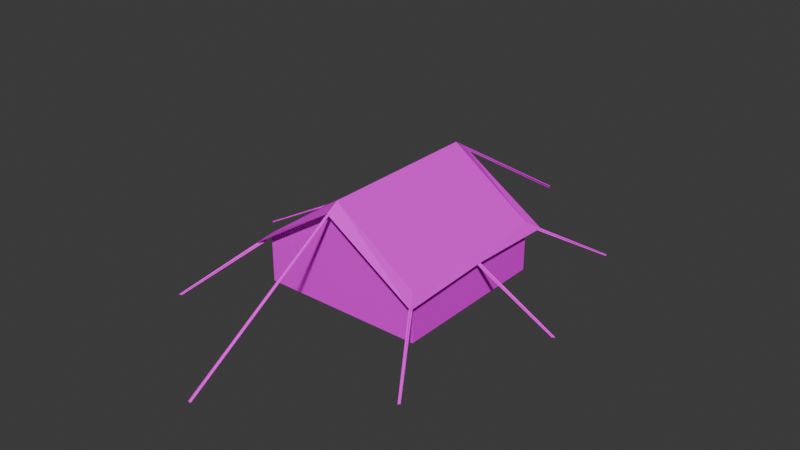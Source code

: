 # Source: Tent02BA.blend  (saved by Blender 4.2.66; exported with 4.5.12 LTS)
import bpy
from mathutils import Matrix  # noqa: F401  (used for matrix-valued properties, if any)

bpy.ops.wm.read_factory_settings(use_empty=True)
scene = bpy.context.scene
scene.name = 'Scene'

# ---- collections
col_collection = bpy.data.collections.new('Collection'); scene.collection.children.link(col_collection)

# ---- images (referenced by path relative to the original .blend; pixels are not part of the script)
import os
ASSET_DIR = os.environ.get("B2B_ASSET_DIR", "")  # directory of the original .blend (textures are referenced by path, not embedded)
HERE = os.path.dirname(os.path.abspath(__file__))  # packed textures are extracted next to this script under _unpacked/

def load_image(name, relpath, width, height, colorspace="sRGB"):
    """Load a texture the original file referenced (path relative to the .blend, or extracted next to this script)."""
    p = next((c for c in (os.path.join(HERE, relpath), os.path.join(ASSET_DIR, relpath)) if relpath and os.path.exists(c)), "")
    if p:
        img = bpy.data.images.load(p, check_existing=True)
        img.name = name
    else:  # same state as the original file: an image datablock whose file is absent (Cycles renders it pink)
        img = bpy.data.images.new(name, width, height)
        img.source = "FILE"
        img.filepath = "//" + (relpath or name)
    img.colorspace_settings.name = colorspace
    return img
img_tarp01b_a_jpg = load_image('Tarp01B_a.jpg', 'Tarp01B_a.jpg', 1024, 1024, 'sRGB')

# ---- materials (node trees are filled in below, after node groups)
mat_tarp = bpy.data.materials.new('Tarp')
mat_tarp.alpha_threshold = 0.0
mat_tarp.use_transparent_shadow = False
mat_tarp.roughness = 0.5
mat_tarp.line_color = (0.0, 0.0, 0.0, 1.0)
mat_rope = bpy.data.materials.new('Rope')
mat_rope.use_transparent_shadow = False

# ---- material node trees
mat_tarp.use_nodes = True; mat_tarp.node_tree.nodes.clear()
_N = mat_tarp.node_tree.nodes; _L = mat_tarp.node_tree.links
n0 = _N.new('ShaderNodeOutputMaterial'); n0.name = 'Material Output'; n0.location = (300, 300)
n1 = _N.new('ShaderNodeBsdfPrincipled'); n1.name = 'Principled BSDF'; n1.location = (10, 300)
n1.inputs[3].default_value = 1.45
n1.inputs[13].default_value = 0.25
n2 = _N.new('ShaderNodeTexImage'); n2.name = 'Image Texture'; n2.location = (-280, 280)
n2.image = img_tarp01b_a_jpg
n2.interpolation = 'Closest'
_L.new(n1.outputs[0], n0.inputs[0])
_L.new(n2.outputs[0], n1.inputs[0])
n0.is_active_output = True
mat_rope.use_nodes = True; mat_rope.node_tree.nodes.clear()
_N = mat_rope.node_tree.nodes; _L = mat_rope.node_tree.links
n0 = _N.new('ShaderNodeBsdfPrincipled'); n0.name = 'Principled BSDF'; n0.location = (10, 300)
n0.inputs[13].default_value = 0.0
n1 = _N.new('ShaderNodeOutputMaterial'); n1.name = 'Material Output'; n1.location = (300, 300)
n2 = _N.new('ShaderNodeTexImage'); n2.name = 'Image Texture'; n2.location = (-280, 280)
n2.image = img_tarp01b_a_jpg
n2.interpolation = 'Closest'
_L.new(n0.outputs[0], n1.inputs[0])
_L.new(n2.outputs[0], n0.inputs[0])
n1.is_active_output = True

# ---- world
world_world = bpy.data.worlds.new('World'); scene.world = world_world
world_world.use_nodes = True; world_world.node_tree.nodes.clear()
_N = world_world.node_tree.nodes; _L = world_world.node_tree.links
n0 = _N.new('ShaderNodeOutputWorld'); n0.name = 'World Output'; n0.location = (300, 300)
n1 = _N.new('ShaderNodeBackground'); n1.name = 'Background'; n1.location = (10, 300)
n1.inputs[0].default_value = (0.05088, 0.05088, 0.05088, 1.0)
_L.new(n1.outputs[0], n0.inputs[0])
n0.is_active_output = True
world_world.color = (0.05088, 0.05088, 0.05088)
world_world.use_sun_shadow = False
world_world.sun_shadow_jitter_overblur = 0.0

# ---- meshes
me_cube = bpy.data.meshes.new('Cube')
me_cube.from_pydata([(-2.25, -2.25, 0.0), (-2.25, 2.25, 0.0), (-2.25, 2.25, 1.355), (2.25, -2.25, 0.0), (2.25, -2.25, 1.355), (2.25, 2.25, 0.0), (2.25, 2.25, 1.355), (0.0, 2.25, 0.0), (0.0, 2.25, 2.943), (0.0, -2.25, 0.0), (0.0, -2.25, 2.943), (0.0, 2.599, 2.731), (0.0, -2.599, 2.731), (-0.045, -6.978, -0.045), (0.045, -6.978, -0.045), (-0.045, -2.25, 2.898), (0.045, -2.25, 2.898), (2.794e-09, -6.978, -2.235e-07), (2.794e-09, -6.978, -0.09), (-0.045, -2.25, 2.853), (-2.24, -2.234, 1.271), (-2.24, 2.234, 1.271), (2.24, -2.234, 1.271), (2.24, 2.234, 1.271), (0.0, 2.234, 2.766), (0.0, -2.234, 2.812), (3.507, -4.292, 0.01673), (3.524, -4.204, 0.01673), (2.207, -2.278, 1.31), (2.283, -2.23, 1.31), (3.556, -4.258, 0.01673), (3.475, -4.238, 0.01673), (2.245, -2.254, 1.355), (2.207, -2.278, 1.265), (3.564, 4.258, 0.01673), (3.477, 4.236, 0.01673), (2.288, 2.229, 1.31), (2.212, 2.277, 1.31), (3.512, 4.288, 0.01673), (3.528, 4.206, 0.01673), (2.25, 2.253, 1.355), (2.288, 2.229, 1.265), (-3.504, -4.292, 0.01673), (-3.521, -4.204, 0.01673), (-2.204, -2.278, 1.31), (-2.28, -2.23, 1.31), (-3.553, -4.258, 0.01673), (-3.472, -4.238, 0.01673), (-2.242, -2.254, 1.355), (-2.204, -2.278, 1.265), (-3.561, 4.258, 0.01673), (-3.474, 4.236, 0.01673), (-2.285, 2.229, 1.31), (-2.209, 2.277, 1.31), (-3.509, 4.288, 0.01673), (-3.526, 4.206, 0.01673), (-2.247, 2.253, 1.355), (-2.285, 2.229, 1.265), (0.045, 6.978, -0.045), (-0.045, 6.978, -0.045), (0.045, 2.25, 2.898), (-0.045, 2.25, 2.898), (-2.067e-07, 6.978, -2.682e-07), (-2.067e-07, 6.978, -0.09), (0.045, 2.25, 2.853), (4.647, -0.02519, 0.01673), (4.582, 0.03644, 0.01673), (2.25, -0.03938, 1.31), (2.25, 0.05063, 1.31), (4.644, 0.03444, 0.01673), (4.584, -0.02319, 0.01673), (2.25, 0.005625, 1.355), (2.25, -0.03938, 1.265), (-2.25, -2.25, 1.355), (-2.475, -2.599, 1.125), (-2.475, 2.599, 1.125), (2.475, -2.599, 1.125), (2.475, 2.599, 1.125), (2.24, -2.234, 1.249), (2.25, 0.0, 1.355), (2.475, 0.0, 1.23), (2.24, 0.0, 1.271), (-2.25, 0.0, 1.355), (-2.475, 0.0, 1.23), (-2.24, 0.0, 1.271), (-4.647, 0.03644, 0.01673), (-4.582, -0.02519, 0.01673), (-2.25, 0.05063, 1.31), (-2.25, -0.03938, 1.31), (-4.644, -0.02319, 0.01673), (-4.584, 0.03444, 0.01673), (-2.25, 0.005625, 1.355), (-2.25, 0.05063, 1.265)], [], [(0, 73, 2, 1), (7, 8, 6, 5), (5, 6, 4, 3), (9, 10, 73, 0), (10, 4, 76, 12), (8, 2, 73, 10), (6, 8, 10, 4), (1, 5, 3, 0), (3, 4, 10, 9), (1, 2, 8, 7), (8, 2, 75, 11), (73, 10, 12, 74), (6, 8, 11, 77), (13, 14, 16, 15), (17, 18, 19, 10), (77, 11, 24, 23), (11, 75, 21, 24), (12, 76, 22, 25), (74, 12, 25, 20), (26, 27, 29, 28), (30, 31, 33, 32), (34, 35, 37, 36), (38, 39, 41, 40), (42, 43, 45, 44), (46, 47, 49, 48), (50, 51, 53, 52), (54, 55, 57, 56), (58, 59, 61, 60), (62, 63, 64, 8), (65, 66, 68, 67), (69, 70, 72, 71), (82, 2, 75, 83), (79, 4, 76, 80), (80, 76, 78, 81), (83, 75, 21, 84), (77, 80, 81, 23), (6, 79, 80, 77), (74, 83, 84, 20), (73, 82, 83, 74), (85, 86, 88, 87), (89, 90, 92, 91)])
me_cube.polygons.foreach_set('material_index', [0, 0, 0, 0, 0, 0, 0, 0, 0, 0, 0, 0, 0, 1, 1, 0, 0, 0, 0, 1, 1, 1, 1, 1, 1, 1, 1, 1, 1, 1, 1, 0, 0, 0, 0, 0, 0, 0, 0, 1, 1])
_uv = me_cube.uv_layers.new(name='UVMap')
_uv.uv.foreach_set('vector', [0.75, 0.1797, 0.75, 0.3281, 0.25, 0.3281, 0.25, 0.1797, 0.007812, 0.625, 0.007812, 0.9531, 0.25, 0.7734, 0.25, 0.625, 0.75, 0.1797, 0.75, 0.3281, 0.25, 0.3281, 0.25, 0.1797, 1.0, 0.1797, 1.0, 0.5078, 0.75, 0.3281, 0.75, 0.1797, 0.1328, 0.5078, 0.07812, 0.9375, 0.01562, 0.9844, 0.07031, 0.5078, 0.7734, 0.5078, 0.8359, 0.07031, 0.07812, 0.07031, 0.1328, 0.5078, 0.8359, 0.9453, 0.7734, 0.5078, 0.1328, 0.5078, 0.07812, 0.9375, 9.995e-05, 0.0001001, 0.9999, 9.986e-05, 0.9999, 0.9999, 0.0001001, 0.9999, 0.25, 0.1797, 0.25, 0.3281, 0.0, 0.5078, 0.0, 0.1797, 0.25, 0.1797, 0.25, 0.3281, 0.007812, 0.5078, 0.007812, 0.1797, 0.7734, 0.5078, 0.8359, 0.07031, 0.8984, 0.02344, 0.8438, 0.5078, 0.07812, 0.07031, 0.1328, 0.5078, 0.07031, 0.5078, 0.01562, 0.02344, 0.8359, 0.9453, 0.7734, 0.5078, 0.8438, 0.5078, 0.8984, 0.9844, 0.007812, 0.0, -0.007812, 0.0, -0.007812, 1.0, 0.007812, 1.0, 0.007812, 1.0, -0.007812, 1.0, -0.007812, 0.0, 0.007812, 0.0, 0.9922, 0.4766, 0.5, 0.4453, 0.5, 0.3828, 0.9453, 0.4062, 0.5, 0.4453, 0.007812, 0.4766, 0.04688, 0.4062, 0.5, 0.3828, 0.4922, 0.3203, 0.007812, 0.3828, 0.04688, 0.3203, 0.4922, 0.2578, 0.9844, 0.3828, 0.4922, 0.3203, 0.4922, 0.2578, 0.9453, 0.3203, 0.007812, 0.0, -0.007812, 0.0, -0.007812, 1.0, 0.007812, 1.0, 0.007812, 1.0, -0.007812, 1.0, -0.007812, 0.0, 0.007812, 0.0, 0.007812, 0.0, -0.007812, 0.0, -0.007812, 1.0, 0.007812, 1.0, 0.007812, 1.0, -0.007812, 1.0, -0.007812, 0.0, 0.007812, 0.0, 0.007812, 0.0, -0.007812, 0.0, -0.007812, 1.0, 0.007812, 1.0, 0.007812, 1.0, -0.007812, 1.0, -0.007812, 0.0, 0.007812, 0.0, 0.007812, 0.0, -0.007812, 0.0, -0.007812, 1.0, 0.007812, 1.0, 0.007812, 1.0, -0.007812, 1.0, -0.007812, 0.0, 0.007812, 0.0, 0.007812, 0.0, -0.007812, 0.0, -0.007812, 1.0, 0.007812, 1.0, 0.007812, 1.0, -0.007812, 1.0, -0.007812, 0.0, 0.007812, 0.0, 0.007812, 0.0, -0.007812, 0.0, -0.007812, 1.0, 0.007812, 1.0, 0.007812, 1.0, -0.007812, 1.0, -0.007812, 0.0, 0.007812, 0.0, 0.4531, 0.07031, 0.07812, 0.07031, 0.007812, 0.01562, 0.4531, 0.02344, 0.4609, 0.9375, 0.8359, 0.9375, 0.8984, 0.9922, 0.4609, 0.9766, 0.4375, 0.2578, 0.007812, 0.2578, 0.07031, 0.2109, 0.4375, 0.2109, 0.4375, 0.1719, 0.875, 0.1641, 0.8125, 0.2109, 0.4375, 0.2109, 0.875, 0.2578, 0.4375, 0.2578, 0.4375, 0.2109, 0.8125, 0.2109, 0.08594, 0.9375, 0.4609, 0.9375, 0.4609, 0.9766, 0.02344, 0.9922, 0.007812, 0.1641, 0.4375, 0.1719, 0.4375, 0.2109, 0.07031, 0.2109, 0.8281, 0.07031, 0.4531, 0.07031, 0.4531, 0.02344, 0.8906, 0.01562, 0.007812, 0.0, -0.007812, 0.0, -0.007812, 1.0, 0.007812, 1.0, 0.007812, 1.0, -0.007812, 1.0, -0.007812, 0.0, 0.007812, 0.0])
me_cube.materials.append(mat_tarp)
me_cube.materials.append(mat_rope)
me_cube.update()

# ---- objects
ob_tent02ga = bpy.data.objects.new('Tent02GA', me_cube)

# ---- transforms, parenting, visibility, modifiers, constraints
ob_tent02ga.location = (0.0, 0.0, 0.0)

# ---- collection membership
col_collection.objects.link(ob_tent02ga)

# ---- scene / render settings (as saved in the file)
scene.frame_start = 1; scene.frame_end = 250; scene.frame_set(1)
scene.render.engine = 'BLENDER_EEVEE_NEXT'
scene.cycles.sampling_pattern = 'TABULATED_SOBOL'
scene.eevee.ray_tracing_options.trace_max_roughness = 0.0
bpy.context.view_layer.update()

# ---- added for rendering (the .blend has no active camera and no usable light): camera, sun
cam_auto = bpy.data.cameras.new('AutoCamera')
cam_auto.lens = 50.0
cam_auto.sensor_width = 36.0
cam_auto.clip_end = 1000.0
ob_auto_camera = bpy.data.objects.new('AutoCamera', cam_auto)
scene.collection.objects.link(ob_auto_camera)
ob_auto_camera.location = (15.7656, -18.9187, 14.039)
ob_auto_camera.rotation_euler = (1.09748, -7.21219e-08, 0.694738)
scene.camera = ob_auto_camera
light_auto_sun = bpy.data.lights.new('AutoSun', 'SUN')
light_auto_sun.energy = 3.0
light_auto_sun.angle = 0.0523599
ob_auto_sun = bpy.data.objects.new('AutoSun', light_auto_sun)
scene.collection.objects.link(ob_auto_sun)
ob_auto_sun.rotation_euler = (0.872665, 0.174533, 0.523599)
bpy.context.view_layer.update()

